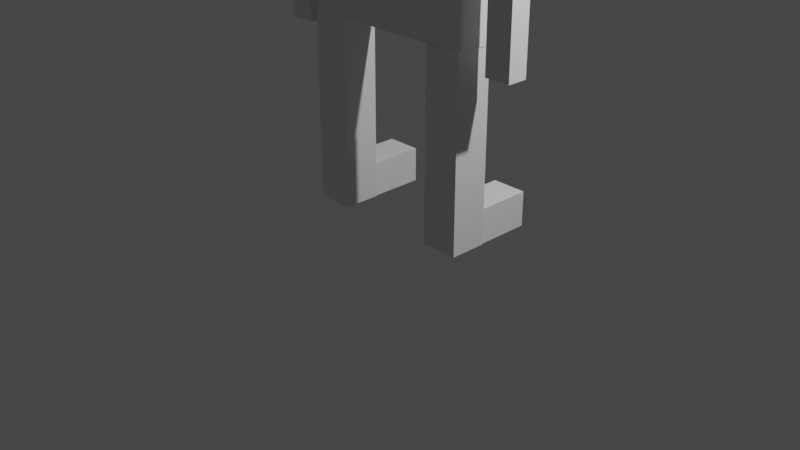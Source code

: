 # Source: Personage.blend  (saved by Blender 2.93.21; exported with 4.5.12 LTS)
import bpy
from mathutils import Matrix  # noqa: F401  (used for matrix-valued properties, if any)

bpy.ops.wm.read_factory_settings(use_empty=True)
scene = bpy.context.scene
scene.name = 'Scene'

# ---- collections
col_collection = bpy.data.collections.new('Collection'); scene.collection.children.link(col_collection)

# ---- materials (node trees are filled in below, after node groups)
mat_material = bpy.data.materials.new('Material')
mat_material.alpha_threshold = 0.0
mat_material.use_transparent_shadow = False
mat_material.line_color = (0.0, 0.0, 0.0, 1.0)
mat_material_001 = bpy.data.materials.new('Material.001')
mat_material_001.alpha_threshold = 0.0
mat_material_001.use_transparent_shadow = False
mat_material_001.line_color = (0.0, 0.0, 0.0, 1.0)

# ---- material node trees
mat_material.use_nodes = True; mat_material.node_tree.nodes.clear()
_N = mat_material.node_tree.nodes; _L = mat_material.node_tree.links
n0 = _N.new('ShaderNodeOutputMaterial'); n0.name = 'Material Output'; n0.location = (300, 300)
n1 = _N.new('ShaderNodeBsdfPrincipled'); n1.name = 'Principled BSDF'; n1.location = (10, 300)
n1.distribution = 'GGX'
n1.subsurface_method = 'BURLEY'
n1.inputs[2].default_value = 0.4
n1.inputs[3].default_value = 1.45
n1.inputs[27].default_value = (0.0, 0.0, 0.0, 1.0)
n1.inputs[28].default_value = 1.0
_L.new(n1.outputs[0], n0.inputs[0])
n0.is_active_output = True
mat_material_001.use_nodes = True; mat_material_001.node_tree.nodes.clear()
_N = mat_material_001.node_tree.nodes; _L = mat_material_001.node_tree.links
n0 = _N.new('ShaderNodeOutputMaterial'); n0.name = 'Material Output'; n0.location = (300, 300)
n1 = _N.new('ShaderNodeBsdfPrincipled'); n1.name = 'Principled BSDF'; n1.location = (10, 300)
n1.distribution = 'GGX'
n1.subsurface_method = 'BURLEY'
n1.inputs[2].default_value = 0.4
n1.inputs[3].default_value = 1.45
n1.inputs[27].default_value = (0.0, 0.0, 0.0, 1.0)
n1.inputs[28].default_value = 1.0
_L.new(n1.outputs[0], n0.inputs[0])
n0.is_active_output = True

# ---- world
world_world = bpy.data.worlds.new('World'); scene.world = world_world
world_world.use_nodes = True; world_world.node_tree.nodes.clear()
_N = world_world.node_tree.nodes; _L = world_world.node_tree.links
n0 = _N.new('ShaderNodeOutputWorld'); n0.name = 'World Output'; n0.location = (300, 300)
n1 = _N.new('ShaderNodeBackground'); n1.name = 'Background'; n1.location = (10, 300)
n1.inputs[0].default_value = (0.05088, 0.05088, 0.05088, 1.0)
_L.new(n1.outputs[0], n0.inputs[0])
n0.is_active_output = True
world_world.color = (0.05088, 0.05088, 0.05088)
world_world.use_sun_shadow = False
world_world.sun_shadow_jitter_overblur = 0.0

# ---- cameras
cam_camera = bpy.data.cameras.new('Camera')
cam_camera.clip_end = 100.0
cam_camera.ortho_scale = 7.314

# ---- lights
light_light = bpy.data.lights.new('Light', 'POINT')
light_light.transmission_factor = 0.0
light_light.energy = 1000.0
light_light.shadow_soft_size = 0.1
light_light.shadow_maximum_resolution = 0.006
light_light.use_absolute_resolution = True

# ---- meshes
me_cube = bpy.data.meshes.new('Cube')
me_cube.from_pydata([(1.0, 1.0, 1.0), (1.0, 1.0, -1.0), (1.0, -1.0, 1.0), (1.0, -1.0, -1.0), (-1.0, 1.0, 1.0), (-1.0, 1.0, -1.0), (-1.0, -1.0, 1.0), (-1.0, -1.0, -1.0)], [], [(0, 4, 6, 2), (3, 2, 6, 7), (7, 6, 4, 5), (5, 1, 3, 7), (1, 0, 2, 3), (5, 4, 0, 1)])
_uv = me_cube.uv_layers.new(name='UVMap')
_uv.uv.foreach_set('vector', [0.625, 0.5, 0.875, 0.5, 0.875, 0.75, 0.625, 0.75, 0.375, 0.75, 0.625, 0.75, 0.625, 1.0, 0.375, 1.0, 0.375, 0.0, 0.625, 0.0, 0.625, 0.25, 0.375, 0.25, 0.125, 0.5, 0.375, 0.5, 0.375, 0.75, 0.125, 0.75, 0.375, 0.5, 0.625, 0.5, 0.625, 0.75, 0.375, 0.75, 0.375, 0.25, 0.625, 0.25, 0.625, 0.5, 0.375, 0.5])
me_cube.materials.append(mat_material)
me_cube.use_remesh_preserve_volume = False
me_cube.use_remesh_preserve_attributes = False
me_cube.use_mirror_vertex_groups = False
me_cube.update()
me_cube_001 = bpy.data.meshes.new('Cube.001')
me_cube_001.from_pydata([(1.0, 1.0, 1.0), (1.0, 1.0, -1.0), (1.0, -1.0, 1.0), (1.0, -1.0, -1.0), (-1.0, 1.0, 1.0), (-1.0, 1.0, -1.0), (-1.0, -1.0, 1.0), (-1.0, -1.0, -1.0)], [], [(0, 4, 6, 2), (3, 2, 6, 7), (7, 6, 4, 5), (5, 1, 3, 7), (1, 0, 2, 3), (5, 4, 0, 1)])
_uv = me_cube_001.uv_layers.new(name='UVMap')
_uv.uv.foreach_set('vector', [0.625, 0.5, 0.875, 0.5, 0.875, 0.75, 0.625, 0.75, 0.375, 0.75, 0.625, 0.75, 0.625, 1.0, 0.375, 1.0, 0.375, 0.0, 0.625, 0.0, 0.625, 0.25, 0.375, 0.25, 0.125, 0.5, 0.375, 0.5, 0.375, 0.75, 0.125, 0.75, 0.375, 0.5, 0.625, 0.5, 0.625, 0.75, 0.375, 0.75, 0.375, 0.25, 0.625, 0.25, 0.625, 0.5, 0.375, 0.5])
me_cube_001.materials.append(mat_material_001)
me_cube_001.use_remesh_preserve_volume = False
me_cube_001.use_remesh_preserve_attributes = False
me_cube_001.use_mirror_vertex_groups = False
me_cube_001.update()
me_cube_002 = bpy.data.meshes.new('Cube.002')
me_cube_002.from_pydata([(-0.2022, -0.5231, -0.2232), (-0.2022, -0.5231, 0.2232), (-0.2022, 0.5231, -0.2232), (-0.2022, 0.5231, 0.2232), (0.2022, -0.5231, -0.2232), (0.2022, -0.5231, 0.2232), (0.2022, 0.5231, -0.2232), (0.2022, 0.5231, 0.2232)], [], [(0, 1, 3, 2), (2, 3, 7, 6), (6, 7, 5, 4), (4, 5, 1, 0), (2, 6, 4, 0), (7, 3, 1, 5)])
_uv = me_cube_002.uv_layers.new(name='UVMap')
_uv.uv.foreach_set('vector', [0.375, 0.0, 0.625, 0.0, 0.625, 0.25, 0.375, 0.25, 0.375, 0.25, 0.625, 0.25, 0.625, 0.5, 0.375, 0.5, 0.375, 0.5, 0.625, 0.5, 0.625, 0.75, 0.375, 0.75, 0.375, 0.75, 0.625, 0.75, 0.625, 1.0, 0.375, 1.0, 0.125, 0.5, 0.375, 0.5, 0.375, 0.75, 0.125, 0.75, 0.625, 0.5, 0.875, 0.5, 0.875, 0.75, 0.625, 0.75])
me_cube_002.use_remesh_fix_poles = True
me_cube_002.use_remesh_preserve_attributes = False
me_cube_002.update()
me_cube_003 = bpy.data.meshes.new('Cube.003')
me_cube_003.from_pydata([(-0.2022, -0.5231, -0.2232), (-0.2022, -0.5231, 0.2232), (-0.2022, 0.5231, -0.2232), (-0.2022, 0.5231, 0.2232), (0.2022, -0.5231, -0.2232), (0.2022, -0.5231, 0.2232), (0.2022, 0.5231, -0.2232), (0.2022, 0.5231, 0.2232)], [], [(0, 1, 3, 2), (2, 3, 7, 6), (6, 7, 5, 4), (4, 5, 1, 0), (2, 6, 4, 0), (7, 3, 1, 5)])
_uv = me_cube_003.uv_layers.new(name='UVMap')
_uv.uv.foreach_set('vector', [0.375, 0.0, 0.625, 0.0, 0.625, 0.25, 0.375, 0.25, 0.375, 0.25, 0.625, 0.25, 0.625, 0.5, 0.375, 0.5, 0.375, 0.5, 0.625, 0.5, 0.625, 0.75, 0.375, 0.75, 0.375, 0.75, 0.625, 0.75, 0.625, 1.0, 0.375, 1.0, 0.125, 0.5, 0.375, 0.5, 0.375, 0.75, 0.125, 0.75, 0.625, 0.5, 0.875, 0.5, 0.875, 0.75, 0.625, 0.75])
me_cube_003.use_remesh_fix_poles = True
me_cube_003.use_remesh_preserve_attributes = False
me_cube_003.update()
me_cube_004 = bpy.data.meshes.new('Cube.004')
me_cube_004.from_pydata([(-0.9599, -0.1887, -1.489), (-0.9599, -0.1887, 1.489), (-0.9599, 0.1887, -1.489), (-0.9599, 0.1887, 1.489), (0.9599, -0.1887, -1.489), (0.9599, -0.1887, 1.489), (0.9599, 0.1887, -1.489), (0.9599, 0.1887, 1.489)], [], [(0, 1, 3, 2), (2, 3, 7, 6), (6, 7, 5, 4), (4, 5, 1, 0), (2, 6, 4, 0), (7, 3, 1, 5)])
_uv = me_cube_004.uv_layers.new(name='UVMap')
_uv.uv.foreach_set('vector', [0.375, 0.0, 0.625, 0.0, 0.625, 0.25, 0.375, 0.25, 0.375, 0.25, 0.625, 0.25, 0.625, 0.5, 0.375, 0.5, 0.375, 0.5, 0.625, 0.5, 0.625, 0.75, 0.375, 0.75, 0.375, 0.75, 0.625, 0.75, 0.625, 1.0, 0.375, 1.0, 0.125, 0.5, 0.375, 0.5, 0.375, 0.75, 0.125, 0.75, 0.625, 0.5, 0.875, 0.5, 0.875, 0.75, 0.625, 0.75])
me_cube_004.use_remesh_fix_poles = True
me_cube_004.use_remesh_preserve_attributes = False
me_cube_004.update()
me_cube_005 = bpy.data.meshes.new('Cube.005')
me_cube_005.from_pydata([(-0.1579, -0.1968, -0.2869), (-0.1579, -0.1968, 0.2869), (-0.1579, 0.1968, -0.2869), (-0.1579, 0.1968, 0.2869), (0.1579, -0.1968, -0.2869), (0.1579, -0.1968, 0.2869), (0.1579, 0.1968, -0.2869), (0.1579, 0.1968, 0.2869)], [], [(0, 1, 3, 2), (2, 3, 7, 6), (6, 7, 5, 4), (4, 5, 1, 0), (2, 6, 4, 0), (7, 3, 1, 5)])
_uv = me_cube_005.uv_layers.new(name='UVMap')
_uv.uv.foreach_set('vector', [0.375, 0.0, 0.625, 0.0, 0.625, 0.25, 0.375, 0.25, 0.375, 0.25, 0.625, 0.25, 0.625, 0.5, 0.375, 0.5, 0.375, 0.5, 0.625, 0.5, 0.625, 0.75, 0.375, 0.75, 0.375, 0.75, 0.625, 0.75, 0.625, 1.0, 0.375, 1.0, 0.125, 0.5, 0.375, 0.5, 0.375, 0.75, 0.125, 0.75, 0.625, 0.5, 0.875, 0.5, 0.875, 0.75, 0.625, 0.75])
me_cube_005.use_remesh_fix_poles = True
me_cube_005.use_remesh_preserve_attributes = False
me_cube_005.update()
me_cube_006 = bpy.data.meshes.new('Cube.006')
me_cube_006.from_pydata([(-0.1579, -0.1968, -0.2869), (-0.1579, -0.1968, 0.2869), (-0.1579, 0.1968, -0.2869), (-0.1579, 0.1968, 0.2869), (0.1579, -0.1968, -0.2869), (0.1579, -0.1968, 0.2869), (0.1579, 0.1968, -0.2869), (0.1579, 0.1968, 0.2869)], [], [(0, 1, 3, 2), (2, 3, 7, 6), (6, 7, 5, 4), (4, 5, 1, 0), (2, 6, 4, 0), (7, 3, 1, 5)])
_uv = me_cube_006.uv_layers.new(name='UVMap')
_uv.uv.foreach_set('vector', [0.375, 0.0, 0.625, 0.0, 0.625, 0.25, 0.375, 0.25, 0.375, 0.25, 0.625, 0.25, 0.625, 0.5, 0.375, 0.5, 0.375, 0.5, 0.625, 0.5, 0.625, 0.75, 0.375, 0.75, 0.375, 0.75, 0.625, 0.75, 0.625, 1.0, 0.375, 1.0, 0.125, 0.5, 0.375, 0.5, 0.375, 0.75, 0.125, 0.75, 0.625, 0.5, 0.875, 0.5, 0.875, 0.75, 0.625, 0.75])
me_cube_006.use_remesh_fix_poles = True
me_cube_006.use_remesh_preserve_attributes = False
me_cube_006.update()
me_cube_007 = bpy.data.meshes.new('Cube.007')
me_cube_007.from_pydata([(-0.1383, -0.1094, -1.361), (-0.1383, -0.1094, 1.361), (-0.1383, 0.1094, -1.361), (-0.1383, 0.1094, 1.361), (0.1383, -0.1094, -1.361), (0.1383, -0.1094, 1.361), (0.1383, 0.1094, -1.361), (0.1383, 0.1094, 1.361)], [], [(0, 1, 3, 2), (2, 3, 7, 6), (6, 7, 5, 4), (4, 5, 1, 0), (2, 6, 4, 0), (7, 3, 1, 5)])
_uv = me_cube_007.uv_layers.new(name='UVMap')
_uv.uv.foreach_set('vector', [0.375, 0.0, 0.625, 0.0, 0.625, 0.25, 0.375, 0.25, 0.375, 0.25, 0.625, 0.25, 0.625, 0.5, 0.375, 0.5, 0.375, 0.5, 0.625, 0.5, 0.625, 0.75, 0.375, 0.75, 0.375, 0.75, 0.625, 0.75, 0.625, 1.0, 0.375, 1.0, 0.125, 0.5, 0.375, 0.5, 0.375, 0.75, 0.125, 0.75, 0.625, 0.5, 0.875, 0.5, 0.875, 0.75, 0.625, 0.75])
me_cube_007.use_remesh_fix_poles = True
me_cube_007.use_remesh_preserve_attributes = False
me_cube_007.update()
me_cube_008 = bpy.data.meshes.new('Cube.008')
me_cube_008.from_pydata([(-0.1383, -0.1094, -1.361), (-0.1383, -0.1094, 1.361), (-0.1383, 0.1094, -1.361), (-0.1383, 0.1094, 1.361), (0.1383, -0.1094, -1.361), (0.1383, -0.1094, 1.361), (0.1383, 0.1094, -1.361), (0.1383, 0.1094, 1.361)], [], [(0, 1, 3, 2), (2, 3, 7, 6), (6, 7, 5, 4), (4, 5, 1, 0), (2, 6, 4, 0), (7, 3, 1, 5)])
_uv = me_cube_008.uv_layers.new(name='UVMap')
_uv.uv.foreach_set('vector', [0.375, 0.0, 0.625, 0.0, 0.625, 0.25, 0.375, 0.25, 0.375, 0.25, 0.625, 0.25, 0.625, 0.5, 0.375, 0.5, 0.375, 0.5, 0.625, 0.5, 0.625, 0.75, 0.375, 0.75, 0.375, 0.75, 0.625, 0.75, 0.625, 1.0, 0.375, 1.0, 0.125, 0.5, 0.375, 0.5, 0.375, 0.75, 0.125, 0.75, 0.625, 0.5, 0.875, 0.5, 0.875, 0.75, 0.625, 0.75])
me_cube_008.use_remesh_fix_poles = True
me_cube_008.use_remesh_preserve_attributes = False
me_cube_008.update()
me_cube_010 = bpy.data.meshes.new('Cube.010')
me_cube_010.from_pydata([(-0.1107, -0.1107, -0.3115), (-0.1107, -0.1107, 0.3115), (-0.1107, 0.1107, -0.3115), (-0.1107, 0.1107, 0.3115), (0.1107, -0.1107, -0.3115), (0.1107, -0.1107, 0.3115), (0.1107, 0.1107, -0.3115), (0.1107, 0.1107, 0.3115)], [], [(0, 1, 3, 2), (2, 3, 7, 6), (6, 7, 5, 4), (4, 5, 1, 0), (2, 6, 4, 0), (7, 3, 1, 5)])
_uv = me_cube_010.uv_layers.new(name='UVMap')
_uv.uv.foreach_set('vector', [0.375, 0.0, 0.625, 0.0, 0.625, 0.25, 0.375, 0.25, 0.375, 0.25, 0.625, 0.25, 0.625, 0.5, 0.375, 0.5, 0.375, 0.5, 0.625, 0.5, 0.625, 0.75, 0.375, 0.75, 0.375, 0.75, 0.625, 0.75, 0.625, 1.0, 0.375, 1.0, 0.125, 0.5, 0.375, 0.5, 0.375, 0.75, 0.125, 0.75, 0.625, 0.5, 0.875, 0.5, 0.875, 0.75, 0.625, 0.75])
me_cube_010.use_remesh_fix_poles = True
me_cube_010.use_remesh_preserve_attributes = False
me_cube_010.update()
me_cube_011 = bpy.data.meshes.new('Cube.011')
me_cube_011.from_pydata([(-0.3582, -0.3582, -0.3582), (-0.3582, -0.3582, 0.3582), (-0.3582, 0.3582, -0.3582), (-0.3582, 0.3582, 0.3582), (0.3582, -0.3582, -0.3582), (0.3582, -0.3582, 0.3582), (0.3582, 0.3582, -0.3582), (0.3582, 0.3582, 0.3582)], [], [(0, 1, 3, 2), (2, 3, 7, 6), (6, 7, 5, 4), (4, 5, 1, 0), (2, 6, 4, 0), (7, 3, 1, 5)])
_uv = me_cube_011.uv_layers.new(name='UVMap')
_uv.uv.foreach_set('vector', [0.375, 0.0, 0.625, 0.0, 0.625, 0.25, 0.375, 0.25, 0.375, 0.25, 0.625, 0.25, 0.625, 0.5, 0.375, 0.5, 0.375, 0.5, 0.625, 0.5, 0.625, 0.75, 0.375, 0.75, 0.375, 0.75, 0.625, 0.75, 0.625, 1.0, 0.375, 1.0, 0.125, 0.5, 0.375, 0.5, 0.375, 0.75, 0.125, 0.75, 0.625, 0.5, 0.875, 0.5, 0.875, 0.75, 0.625, 0.75])
me_cube_011.use_remesh_fix_poles = True
me_cube_011.use_remesh_preserve_attributes = False
me_cube_011.update()

# ---- objects
ob_cube = bpy.data.objects.new('Cube', me_cube)
ob_light = bpy.data.objects.new('Light', light_light)
ob_camera = bpy.data.objects.new('Camera', cam_camera)
ob_cube_001 = bpy.data.objects.new('Cube.001', me_cube_001)
ob_cube_002 = bpy.data.objects.new('Cube.002', me_cube_002)
ob_cube_003 = bpy.data.objects.new('Cube.003', me_cube_003)
ob_cube_004 = bpy.data.objects.new('Cube.004', me_cube_004)
ob_cube_005 = bpy.data.objects.new('Cube.005', me_cube_005)
ob_cube_006 = bpy.data.objects.new('Cube.006', me_cube_006)
ob_cube_007 = bpy.data.objects.new('Cube.007', me_cube_007)
ob_cube_008 = bpy.data.objects.new('Cube.008', me_cube_008)
ob_cube_009 = bpy.data.objects.new('Cube.009', me_cube_010)
ob_cube_010 = bpy.data.objects.new('Cube.010', me_cube_011)

# ---- transforms, parenting, visibility, modifiers, constraints
ob_cube.location = (0.7624, 0.0, 1.0)
ob_cube.scale = (0.2, 0.2, 1.0)
ob_cube.lock_rotations_4d = False
ob_cube.empty_display_type = 'ARROWS'
ob_cube.lineart.crease_threshold = 0.0
ob_light.location = (4.076, 1.005, 5.904)
ob_light.rotation_euler = (0.6503, 0.05522, 1.866)
ob_light.lock_rotations_4d = False
ob_light.empty_display_type = 'ARROWS'
ob_light.color = (0.0, 0.0, 0.0, 0.0)
ob_light.lineart.crease_threshold = 0.0
ob_camera.location = (7.359, -6.926, 4.958)
ob_camera.rotation_euler = (1.109, 0.0, 0.8149)
ob_camera.lock_rotations_4d = False
ob_camera.empty_display_type = 'ARROWS'
ob_camera.color = (0.0, 0.0, 0.0, 0.0)
ob_camera.display_type = 'WIRE'
ob_camera.lineart.crease_threshold = 0.0
ob_cube_001.location = (-0.7624, 0.0, 1.0)
ob_cube_001.scale = (0.2, 0.2, 1.0)
ob_cube_001.lock_rotations_4d = False
ob_cube_001.empty_display_type = 'ARROWS'
ob_cube_001.lineart.crease_threshold = 0.0
ob_cube_002.location = (0.7638, 0.4917, 0.1874)
ob_cube_002.scale = (0.9347, 0.5616, 0.835)
ob_cube_003.location = (-0.7612, 0.4917, 0.1874)
ob_cube_003.scale = (0.9347, 0.5616, 0.835)
ob_cube_004.location = (0.008939, -0.0005961, 3.489)
ob_cube_005.location = (1.238, 0.0009806, 4.734)
ob_cube_005.rotation_euler = (1.571, -0.0, -1.571)
ob_cube_006.location = (-1.238, 0.0009806, 4.734)
ob_cube_006.rotation_euler = (1.571, -0.0, -1.571)
ob_cube_007.location = (1.323, 0.01473, 3.175)
ob_cube_007.rotation_euler = (-0.0, 3.142, -4.371e-08)
ob_cube_008.location = (-1.323, 0.01473, 3.175)
ob_cube_008.rotation_euler = (-0.0, 3.142, -4.371e-08)
ob_cube_009.location = (0.03274, 0.00727, 5.108)
ob_cube_009.scale = (1.0, 1.0, 0.4644)
ob_cube_010.location = (0.03426, 0.002095, 5.581)

# ---- collection membership
col_collection.objects.link(ob_cube)
col_collection.objects.link(ob_light)
col_collection.objects.link(ob_camera)
col_collection.objects.link(ob_cube_001)
col_collection.objects.link(ob_cube_002)
col_collection.objects.link(ob_cube_003)
col_collection.objects.link(ob_cube_004)
col_collection.objects.link(ob_cube_005)
col_collection.objects.link(ob_cube_006)
col_collection.objects.link(ob_cube_007)
col_collection.objects.link(ob_cube_008)
col_collection.objects.link(ob_cube_009)
col_collection.objects.link(ob_cube_010)

# ---- scene / render settings (as saved in the file)
scene.camera = ob_camera
scene.frame_start = 1; scene.frame_end = 250; scene.frame_set(2)
scene.render.engine = 'BLENDER_EEVEE_NEXT'
scene.cycles.use_denoising = False
scene.cycles.samples = 128
scene.cycles.sampling_pattern = 'TABULATED_SOBOL'
scene.cycles.use_adaptive_sampling = False
scene.cycles.use_light_tree = False
scene.view_settings.view_transform = 'Filmic'
bpy.context.view_layer.update()
